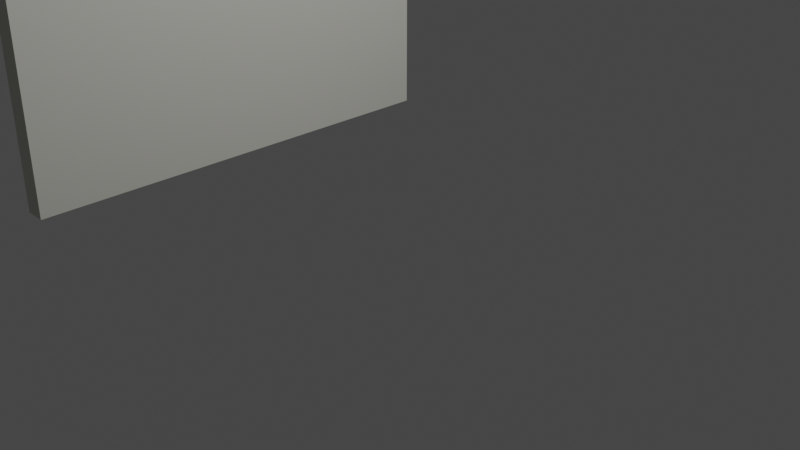# Source: living-wall-left.blend  (saved by Blender 2.93.21; exported with 4.5.12 LTS)
import bpy
from mathutils import Matrix  # noqa: F401  (used for matrix-valued properties, if any)

bpy.ops.wm.read_factory_settings(use_empty=True)
scene = bpy.context.scene
scene.name = 'Scene'

# ---- collections
col_collection = bpy.data.collections.new('Collection'); scene.collection.children.link(col_collection)

# ---- materials (node trees are filled in below, after node groups)
mat_wall_light_grey = bpy.data.materials.new('wall light grey')
mat_wall_light_grey.use_transparent_shadow = False

# ---- material node trees
mat_wall_light_grey.use_nodes = True; mat_wall_light_grey.node_tree.nodes.clear()
_N = mat_wall_light_grey.node_tree.nodes; _L = mat_wall_light_grey.node_tree.links
n0 = _N.new('ShaderNodeBsdfPrincipled'); n0.name = 'Principled BSDF'; n0.location = (10, 300)
n0.distribution = 'GGX'
n0.subsurface_method = 'BURLEY'
n0.inputs[0].default_value = (0.6601, 0.656, 0.5955, 1.0)
n0.inputs[3].default_value = 1.45
n0.inputs[27].default_value = (0.0, 0.0, 0.0, 1.0)
n0.inputs[28].default_value = 1.0
n1 = _N.new('ShaderNodeOutputMaterial'); n1.name = 'Material Output'; n1.location = (300, 300)
_L.new(n0.outputs[0], n1.inputs[0])
n1.is_active_output = True

# ---- world
world_world = bpy.data.worlds.new('World'); scene.world = world_world
world_world.use_nodes = True; world_world.node_tree.nodes.clear()
_N = world_world.node_tree.nodes; _L = world_world.node_tree.links
n0 = _N.new('ShaderNodeOutputWorld'); n0.name = 'World Output'; n0.location = (300, 300)
n1 = _N.new('ShaderNodeBackground'); n1.name = 'Background'; n1.location = (10, 300)
n1.inputs[0].default_value = (0.05088, 0.05088, 0.05088, 1.0)
_L.new(n1.outputs[0], n0.inputs[0])
n0.is_active_output = True
world_world.color = (0.05088, 0.05088, 0.05088)
world_world.use_sun_shadow = False
world_world.sun_shadow_jitter_overblur = 0.0

# ---- cameras
cam_camera = bpy.data.cameras.new('Camera')
cam_camera.clip_end = 100.0
cam_camera.ortho_scale = 7.314

# ---- lights
light_light = bpy.data.lights.new('Light', 'POINT')
light_light.transmission_factor = 0.0
light_light.energy = 1000.0
light_light.shadow_soft_size = 0.1
light_light.shadow_maximum_resolution = 0.006
light_light.use_absolute_resolution = True

# ---- meshes
me_cube_002 = bpy.data.meshes.new('Cube.002')
me_cube_002.from_pydata([(-1.0, -1.0, -1.0), (-1.0, -1.0, 1.0), (-1.0, 1.0, -1.0), (-1.0, 1.0, 1.0), (1.0, -1.0, -1.0), (1.0, -1.0, 1.0), (1.0, 1.0, -1.0), (1.0, 1.0, 1.0)], [], [(0, 1, 3, 2), (2, 3, 7, 6), (6, 7, 5, 4), (4, 5, 1, 0), (2, 6, 4, 0), (7, 3, 1, 5)])
_uv = me_cube_002.uv_layers.new(name='UVMap')
_uv.uv.foreach_set('vector', [0.375, 0.0, 0.625, 0.0, 0.625, 0.25, 0.375, 0.25, 0.375, 0.25, 0.625, 0.25, 0.625, 0.5, 0.375, 0.5, 0.375, 0.5, 0.625, 0.5, 0.625, 0.75, 0.375, 0.75, 0.375, 0.75, 0.625, 0.75, 0.625, 1.0, 0.375, 1.0, 0.125, 0.5, 0.375, 0.5, 0.375, 0.75, 0.125, 0.75, 0.625, 0.5, 0.875, 0.5, 0.875, 0.75, 0.625, 0.75])
me_cube_002.materials.append(mat_wall_light_grey)
me_cube_002.use_remesh_fix_poles = True
me_cube_002.use_remesh_preserve_attributes = False
me_cube_002.update()

# ---- objects
ob_light = bpy.data.objects.new('Light', light_light)
ob_camera = bpy.data.objects.new('Camera', cam_camera)
ob_cube_001 = bpy.data.objects.new('Cube.001', me_cube_002)

# ---- transforms, parenting, visibility, modifiers, constraints
ob_light.location = (4.076, 1.005, 5.904)
ob_light.rotation_euler = (0.6503, 0.05522, 1.866)
ob_light.lock_rotations_4d = False
ob_light.empty_display_type = 'ARROWS'
ob_light.color = (0.0, 0.0, 0.0, 0.0)
ob_light.lineart.crease_threshold = 0.0
ob_camera.location = (7.359, -6.926, 4.958)
ob_camera.rotation_euler = (1.109, 0.0, 0.8149)
ob_camera.lock_rotations_4d = False
ob_camera.empty_display_type = 'ARROWS'
ob_camera.color = (0.0, 0.0, 0.0, 0.0)
ob_camera.display_type = 'WIRE'
ob_camera.lineart.crease_threshold = 0.0
ob_cube_001.location = (-2.378, -0.2435, 2.602)
ob_cube_001.rotation_euler = (-0.0, 1.571, 0.0)
ob_cube_001.scale = (2.5, 2.5, 0.12)

# ---- collection membership
col_collection.objects.link(ob_light)
col_collection.objects.link(ob_camera)
col_collection.objects.link(ob_cube_001)

# ---- scene / render settings (as saved in the file)
scene.camera = ob_camera
scene.frame_start = 1; scene.frame_end = 250; scene.frame_set(1)
scene.render.engine = 'BLENDER_EEVEE_NEXT'
scene.cycles.use_denoising = False
scene.cycles.samples = 128
scene.cycles.sampling_pattern = 'TABULATED_SOBOL'
scene.cycles.use_adaptive_sampling = False
scene.cycles.use_light_tree = False
scene.view_settings.view_transform = 'Filmic'
bpy.context.view_layer.update()
